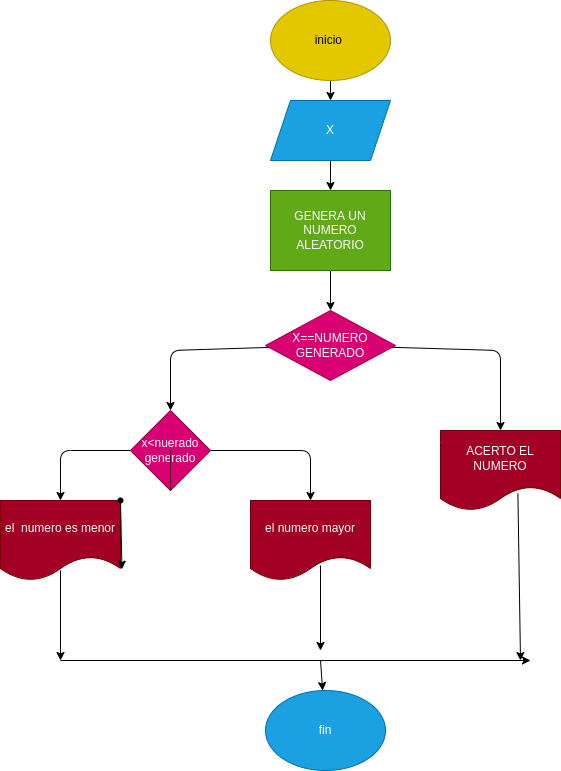

The diagram above was exported from draw.io. Its source (the exported page's mxGraphModel, read from the mxfile embedded in the PNG):
<mxGraphModel dx="1762" dy="537" grid="1" gridSize="10" guides="1" tooltips="1" connect="1" arrows="1" fold="1" page="1" pageScale="1" pageWidth="827" pageHeight="1169" math="0" shadow="0">
  <root>
    <mxCell id="0" />
    <mxCell id="1" parent="0" />
    <mxCell id="4" value="" style="edgeStyle=none;html=1;" parent="1" source="2" target="3" edge="1">
      <mxGeometry relative="1" as="geometry" />
    </mxCell>
    <mxCell id="2" value="inicio&amp;nbsp;" style="ellipse;whiteSpace=wrap;html=1;fillColor=#e3c800;fontColor=#000000;strokeColor=#B09500;" parent="1" vertex="1">
      <mxGeometry x="200" y="50" width="120" height="80" as="geometry" />
    </mxCell>
    <mxCell id="6" value="" style="edgeStyle=none;html=1;" parent="1" source="3" target="5" edge="1">
      <mxGeometry relative="1" as="geometry" />
    </mxCell>
    <mxCell id="3" value="X" style="shape=parallelogram;perimeter=parallelogramPerimeter;whiteSpace=wrap;html=1;fixedSize=1;fillColor=#1ba1e2;fontColor=#ffffff;strokeColor=#006EAF;" parent="1" vertex="1">
      <mxGeometry x="200" y="150" width="120" height="60" as="geometry" />
    </mxCell>
    <mxCell id="8" value="" style="edgeStyle=none;html=1;" parent="1" source="5" target="7" edge="1">
      <mxGeometry relative="1" as="geometry" />
    </mxCell>
    <mxCell id="5" value="GENERA UN NUMERO ALEATORIO" style="whiteSpace=wrap;html=1;fillColor=#60a917;fontColor=#ffffff;strokeColor=#2D7600;" parent="1" vertex="1">
      <mxGeometry x="200" y="240" width="120" height="80" as="geometry" />
    </mxCell>
    <mxCell id="10" value="" style="edgeStyle=none;html=1;" parent="1" source="7" target="9" edge="1">
      <mxGeometry relative="1" as="geometry">
        <Array as="points">
          <mxPoint x="100" y="400" />
        </Array>
      </mxGeometry>
    </mxCell>
    <mxCell id="12" value="" style="edgeStyle=none;html=1;" parent="1" source="7" target="11" edge="1">
      <mxGeometry relative="1" as="geometry">
        <Array as="points">
          <mxPoint x="430" y="400" />
        </Array>
      </mxGeometry>
    </mxCell>
    <mxCell id="7" value="X==NUMERO&lt;br&gt;GENERADO" style="rhombus;whiteSpace=wrap;html=1;fillColor=#d80073;fontColor=#ffffff;strokeColor=#A50040;" parent="1" vertex="1">
      <mxGeometry x="195" y="360" width="130" height="70" as="geometry" />
    </mxCell>
    <mxCell id="14" value="" style="edgeStyle=none;html=1;startArrow=none;exitX=1;exitY=0.5;exitDx=0;exitDy=0;" parent="1" source="9" target="13" edge="1">
      <mxGeometry relative="1" as="geometry">
        <mxPoint x="160" y="540" as="sourcePoint" />
        <Array as="points">
          <mxPoint x="240" y="500" />
        </Array>
      </mxGeometry>
    </mxCell>
    <mxCell id="17" value="" style="edgeStyle=none;html=1;entryX=0.5;entryY=0;entryDx=0;entryDy=0;" parent="1" source="9" target="15" edge="1">
      <mxGeometry relative="1" as="geometry">
        <Array as="points">
          <mxPoint x="-10" y="500" />
        </Array>
      </mxGeometry>
    </mxCell>
    <mxCell id="9" value="x&amp;lt;nuerado generado" style="rhombus;whiteSpace=wrap;html=1;fillColor=#d80073;fontColor=#ffffff;strokeColor=#A50040;" parent="1" vertex="1">
      <mxGeometry x="60" y="460" width="80" height="80" as="geometry" />
    </mxCell>
    <mxCell id="11" value="ACERTO EL NUMERO" style="shape=document;whiteSpace=wrap;html=1;boundedLbl=1;fillColor=#a20025;fontColor=#ffffff;strokeColor=#6F0000;" parent="1" vertex="1">
      <mxGeometry x="370" y="480" width="120" height="80" as="geometry" />
    </mxCell>
    <mxCell id="13" value="el numero mayor" style="shape=document;whiteSpace=wrap;html=1;boundedLbl=1;fillColor=#a20025;fontColor=#ffffff;strokeColor=#6F0000;" parent="1" vertex="1">
      <mxGeometry x="180" y="550" width="120" height="80" as="geometry" />
    </mxCell>
    <mxCell id="15" value="el&amp;nbsp; numero es menor" style="shape=document;whiteSpace=wrap;html=1;boundedLbl=1;fillColor=#a20025;fontColor=#ffffff;strokeColor=#6F0000;" parent="1" vertex="1">
      <mxGeometry x="-70" y="550" width="120" height="80" as="geometry" />
    </mxCell>
    <mxCell id="21" style="edgeStyle=none;html=1;entryX=1.012;entryY=0.858;entryDx=0;entryDy=0;entryPerimeter=0;" parent="1" source="16" target="15" edge="1">
      <mxGeometry relative="1" as="geometry" />
    </mxCell>
    <mxCell id="16" value="" style="shape=waypoint;sketch=0;size=6;pointerEvents=1;points=[];fillColor=default;resizable=0;rotatable=0;perimeter=centerPerimeter;snapToPoint=1;" parent="1" vertex="1">
      <mxGeometry x="40" y="540" width="20" height="20" as="geometry" />
    </mxCell>
    <mxCell id="18" value="" style="edgeStyle=none;html=1;endArrow=none;" parent="1" source="9" edge="1">
      <mxGeometry relative="1" as="geometry">
        <mxPoint x="124.3478260869565" y="515.6521739130435" as="sourcePoint" />
        <mxPoint x="100" y="500" as="targetPoint" />
      </mxGeometry>
    </mxCell>
    <mxCell id="20" value="" style="endArrow=classic;html=1;" parent="1" edge="1">
      <mxGeometry width="50" height="50" relative="1" as="geometry">
        <mxPoint x="-10" y="620" as="sourcePoint" />
        <mxPoint x="-10" y="710" as="targetPoint" />
      </mxGeometry>
    </mxCell>
    <mxCell id="22" value="" style="endArrow=classic;html=1;exitX=0.645;exitY=0.788;exitDx=0;exitDy=0;exitPerimeter=0;" parent="1" source="11" edge="1">
      <mxGeometry width="50" height="50" relative="1" as="geometry">
        <mxPoint x="364" y="700" as="sourcePoint" />
        <mxPoint x="450" y="710" as="targetPoint" />
      </mxGeometry>
    </mxCell>
    <mxCell id="23" value="" style="endArrow=classic;html=1;" parent="1" edge="1">
      <mxGeometry width="50" height="50" relative="1" as="geometry">
        <mxPoint x="250" y="615" as="sourcePoint" />
        <mxPoint x="250" y="700" as="targetPoint" />
      </mxGeometry>
    </mxCell>
    <mxCell id="24" value="" style="endArrow=classic;html=1;" parent="1" edge="1">
      <mxGeometry width="50" height="50" relative="1" as="geometry">
        <mxPoint x="-10" y="710" as="sourcePoint" />
        <mxPoint x="460" y="710" as="targetPoint" />
      </mxGeometry>
    </mxCell>
    <mxCell id="25" value="" style="endArrow=classic;html=1;" parent="1" target="26" edge="1">
      <mxGeometry width="50" height="50" relative="1" as="geometry">
        <mxPoint x="250" y="710" as="sourcePoint" />
        <mxPoint x="250" y="750" as="targetPoint" />
      </mxGeometry>
    </mxCell>
    <mxCell id="26" value="fin" style="ellipse;whiteSpace=wrap;html=1;fillColor=#1ba1e2;fontColor=#ffffff;strokeColor=#006EAF;" parent="1" vertex="1">
      <mxGeometry x="195" y="740" width="120" height="80" as="geometry" />
    </mxCell>
  </root>
</mxGraphModel>